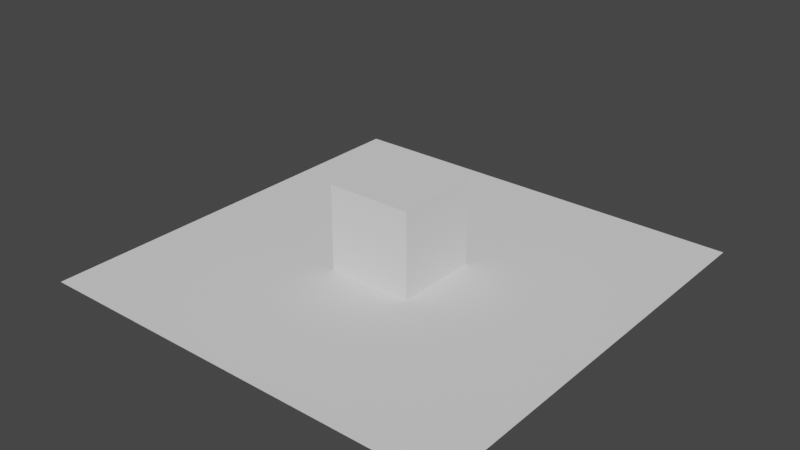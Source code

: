 # Source: cube_on_plane.blend  (saved by Blender 3.5.10; exported with 4.5.12 LTS)
import bpy
from mathutils import Matrix  # noqa: F401  (used for matrix-valued properties, if any)

bpy.ops.wm.read_factory_settings(use_empty=True)
scene = bpy.context.scene
scene.name = 'Scene'

# ---- world
world_world = bpy.data.worlds.new('World'); scene.world = world_world
world_world.use_nodes = True; world_world.node_tree.nodes.clear()
_N = world_world.node_tree.nodes; _L = world_world.node_tree.links
n0 = _N.new('ShaderNodeOutputWorld'); n0.name = 'World Output'; n0.location = (300, 300)
n1 = _N.new('ShaderNodeBackground'); n1.name = 'Background'; n1.location = (10, 300)
n1.inputs[0].default_value = (0.05088, 0.05088, 0.05088, 1.0)
_L.new(n1.outputs[0], n0.inputs[0])
n0.is_active_output = True
world_world.color = (0.05088, 0.05088, 0.05088)
world_world.use_sun_shadow = False
world_world.sun_shadow_jitter_overblur = 0.0

# ---- meshes
me_plane = bpy.data.meshes.new('Plane')
me_plane.from_pydata([(-1.0, -1.0, 0.0), (1.0, -1.0, 0.0), (-1.0, 1.0, 0.0), (1.0, 1.0, 0.0)], [], [(0, 1, 3, 2)])
_uv = me_plane.uv_layers.new(name='UVMap')
_uv.uv.foreach_set('vector', [0.0, 0.0, 1.0, 0.0, 1.0, 1.0, 0.0, 1.0])
me_plane.update()
me_cube = bpy.data.meshes.new('Cube')
me_cube.from_pydata([(-1.0, -1.0, -1.0), (-1.0, -1.0, 1.0), (-1.0, 1.0, -1.0), (-1.0, 1.0, 1.0), (1.0, -1.0, -1.0), (1.0, -1.0, 1.0), (1.0, 1.0, -1.0), (1.0, 1.0, 1.0)], [], [(0, 1, 3, 2), (2, 3, 7, 6), (6, 7, 5, 4), (4, 5, 1, 0), (2, 6, 4, 0), (7, 3, 1, 5)])
_uv = me_cube.uv_layers.new(name='UVMap')
_uv.uv.foreach_set('vector', [0.375, 0.0, 0.625, 0.0, 0.625, 0.25, 0.375, 0.25, 0.375, 0.25, 0.625, 0.25, 0.625, 0.5, 0.375, 0.5, 0.375, 0.5, 0.625, 0.5, 0.625, 0.75, 0.375, 0.75, 0.375, 0.75, 0.625, 0.75, 0.625, 1.0, 0.375, 1.0, 0.125, 0.5, 0.375, 0.5, 0.375, 0.75, 0.125, 0.75, 0.625, 0.5, 0.875, 0.5, 0.875, 0.75, 0.625, 0.75])
me_cube.update()

# ---- objects
ob_plane = bpy.data.objects.new('Plane', me_plane)
ob_cube = bpy.data.objects.new('Cube', me_cube)

# ---- transforms, parenting, visibility, modifiers, constraints
ob_plane.location = (0.0, 0.0, 0.0)
ob_plane.scale = (5.0, 5.0, 1.0)
ob_cube.location = (0.0, 0.0, 1.0)

# ---- collection membership
scene.collection.objects.link(ob_plane)
scene.collection.objects.link(ob_cube)

# ---- scene / render settings (as saved in the file)
scene.frame_start = 1; scene.frame_end = 250; scene.frame_set(1)
scene.render.engine = 'BLENDER_EEVEE_NEXT'
scene.cycles.sampling_pattern = 'TABULATED_SOBOL'
scene.view_settings.view_transform = 'Filmic'
bpy.context.view_layer.update()

# ---- added for rendering (the .blend has no active camera and no usable light): camera, sun
cam_auto = bpy.data.cameras.new('AutoCamera')
cam_auto.lens = 50.0
cam_auto.sensor_width = 36.0
cam_auto.clip_end = 1000.0
ob_auto_camera = bpy.data.objects.new('AutoCamera', cam_auto)
scene.collection.objects.link(ob_auto_camera)
ob_auto_camera.location = (13.2149, -15.8578, 11.5719)
ob_auto_camera.rotation_euler = (1.09748, -7.21219e-08, 0.694738)
scene.camera = ob_auto_camera
light_auto_sun = bpy.data.lights.new('AutoSun', 'SUN')
light_auto_sun.energy = 3.0
light_auto_sun.angle = 0.0523599
ob_auto_sun = bpy.data.objects.new('AutoSun', light_auto_sun)
scene.collection.objects.link(ob_auto_sun)
ob_auto_sun.rotation_euler = (0.872665, 0.174533, 0.523599)
bpy.context.view_layer.update()
